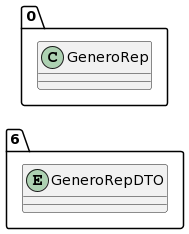

The diagram above was rendered by PlantUML. Its source (embedded in the PNG):
@startuml
allow_mixing
left to right direction
package "6"{
entity GeneroRepDTO

}
package "0"{
class GeneroRep
}
@enduml